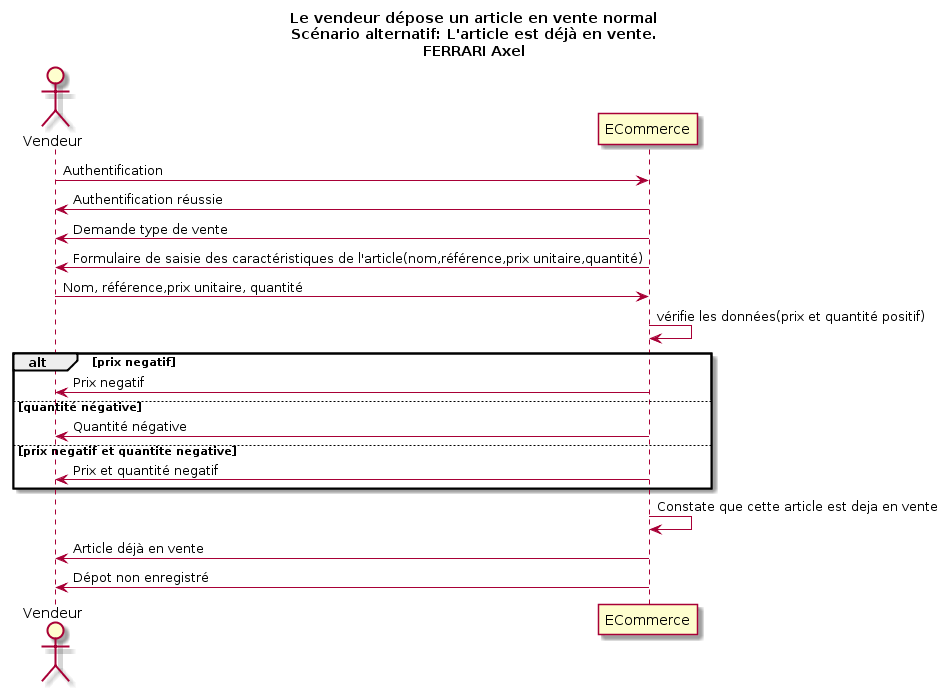

The diagram above was rendered by PlantUML. Its source (embedded in the PNG):
@startuml
Title Le vendeur dépose un article en vente normal\nScénario alternatif: L'article est déjà en vente.\nFERRARI Axel
Actor Vendeur as v
participant ECommerce as a

v -> a : Authentification
v <- a : Authentification réussie
v <- a : Demande type de vente
v <- a : Formulaire de saisie des caractéristiques de l'article(nom,référence,prix unitaire,quantité)
v -> a : Nom, référence,prix unitaire, quantité

a -> a : vérifie les données(prix et quantité positif)
alt prix negatif 
	v <- a : Prix negatif
else quantité négative
	v <- a : Quantité négative
else prix negatif et quantite negative
	v <- a : Prix et quantité negatif
end 
a -> a : Constate que cette article est deja en vente
v <- a : Article déjà en vente
v <- a : Dépot non enregistré
@enduml